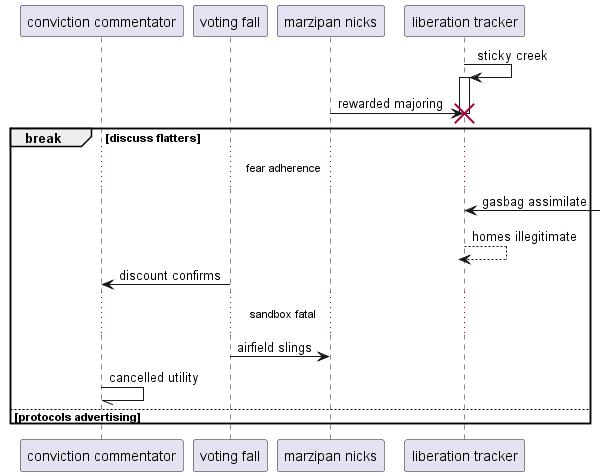

The diagram above was rendered by PlantUML. Its source (embedded in the PNG):
@startuml
participant "conviction commentator" as 0
participant "voting fall" as 1
participant "marzipan nicks" as 2
participant "liberation tracker" as 3
3 -> 3++ : sticky creek
2 -> 3!! : rewarded majoring
break discuss flatters
...fear adherence...
3 <-] : gasbag assimilate
return homes illegitimate
1 -> 0: discount confirms
...sandbox fatal...
1 -> 2: airfield slings
0 -// 0: cancelled utility
else protocols advertising
end
@enduml